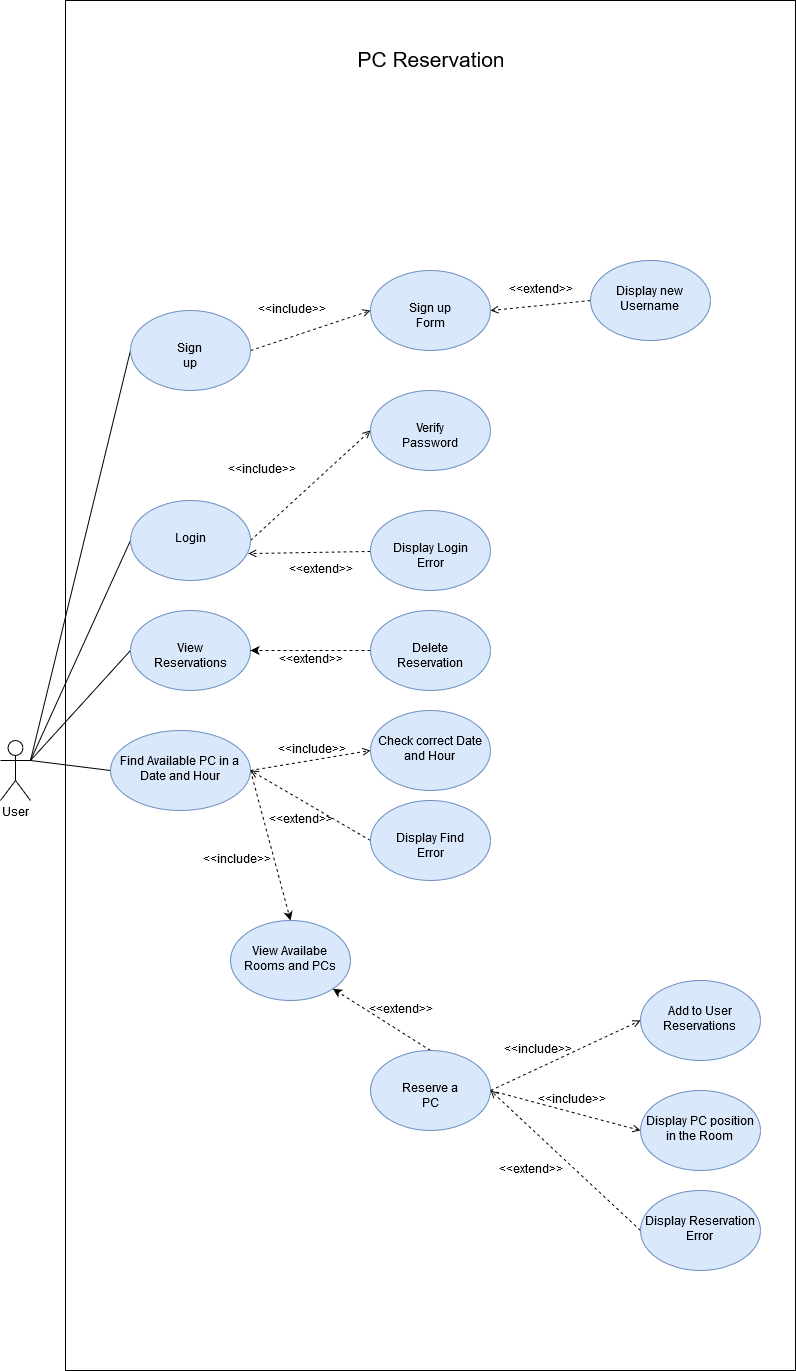

The diagram above was exported from draw.io. Its source (the exported page's mxGraphModel, read from the mxfile embedded in the PNG):
<mxGraphModel dx="914" dy="1601" grid="1" gridSize="10" guides="1" tooltips="1" connect="1" arrows="1" fold="1" page="1" pageScale="1" pageWidth="850" pageHeight="1100" math="0" shadow="0">
  <root>
    <mxCell id="0" />
    <mxCell id="1" parent="0" />
    <mxCell id="zYv1H9kL-xe7huB539gI-12" value="" style="rounded=0;whiteSpace=wrap;html=1;" parent="1" vertex="1">
      <mxGeometry x="85" y="-380" width="730" height="1370" as="geometry" />
    </mxCell>
    <mxCell id="TfFoAIgMHvEN7m_tn25y-29" style="edgeStyle=none;rounded=0;orthogonalLoop=1;jettySize=auto;html=1;exitX=1;exitY=0.3333333333333333;exitDx=0;exitDy=0;exitPerimeter=0;entryX=0;entryY=0.5;entryDx=0;entryDy=0;endArrow=none;endFill=0;" parent="1" source="TfFoAIgMHvEN7m_tn25y-1" target="TfFoAIgMHvEN7m_tn25y-6" edge="1">
      <mxGeometry relative="1" as="geometry" />
    </mxCell>
    <mxCell id="TfFoAIgMHvEN7m_tn25y-30" style="edgeStyle=none;rounded=0;orthogonalLoop=1;jettySize=auto;html=1;exitX=1;exitY=0.3333333333333333;exitDx=0;exitDy=0;exitPerimeter=0;entryX=0;entryY=0.5;entryDx=0;entryDy=0;endArrow=none;endFill=0;" parent="1" source="TfFoAIgMHvEN7m_tn25y-1" target="TfFoAIgMHvEN7m_tn25y-9" edge="1">
      <mxGeometry relative="1" as="geometry" />
    </mxCell>
    <mxCell id="TfFoAIgMHvEN7m_tn25y-32" style="edgeStyle=none;rounded=0;orthogonalLoop=1;jettySize=auto;html=1;exitX=1;exitY=0.3333333333333333;exitDx=0;exitDy=0;exitPerimeter=0;entryX=0;entryY=0.5;entryDx=0;entryDy=0;endArrow=none;endFill=0;" parent="1" source="TfFoAIgMHvEN7m_tn25y-1" target="TfFoAIgMHvEN7m_tn25y-10" edge="1">
      <mxGeometry relative="1" as="geometry" />
    </mxCell>
    <mxCell id="M2qrlvTxlgKUp4uCxBsA-10" style="edgeStyle=none;rounded=0;orthogonalLoop=1;jettySize=auto;html=1;exitX=1;exitY=0.3333333333333333;exitDx=0;exitDy=0;exitPerimeter=0;entryX=0;entryY=0.5;entryDx=0;entryDy=0;endArrow=none;endFill=0;" edge="1" parent="1" source="TfFoAIgMHvEN7m_tn25y-1" target="M2qrlvTxlgKUp4uCxBsA-2">
      <mxGeometry relative="1" as="geometry" />
    </mxCell>
    <mxCell id="TfFoAIgMHvEN7m_tn25y-1" value="User" style="shape=umlActor;verticalLabelPosition=bottom;labelBackgroundColor=#ffffff;verticalAlign=top;html=1;outlineConnect=0;" parent="1" vertex="1">
      <mxGeometry x="20" y="360" width="30" height="60" as="geometry" />
    </mxCell>
    <mxCell id="TfFoAIgMHvEN7m_tn25y-14" style="rounded=0;orthogonalLoop=1;jettySize=auto;html=1;exitX=1;exitY=0.5;exitDx=0;exitDy=0;entryX=0;entryY=0.5;entryDx=0;entryDy=0;dashed=1;endArrow=open;endFill=0;" parent="1" source="TfFoAIgMHvEN7m_tn25y-6" target="TfFoAIgMHvEN7m_tn25y-8" edge="1">
      <mxGeometry relative="1" as="geometry" />
    </mxCell>
    <mxCell id="TfFoAIgMHvEN7m_tn25y-6" value="Login " style="ellipse;whiteSpace=wrap;html=1;fillColor=#dae8fc;strokeColor=#6c8ebf;" parent="1" vertex="1">
      <mxGeometry x="150" y="120" width="120" height="80" as="geometry" />
    </mxCell>
    <mxCell id="TfFoAIgMHvEN7m_tn25y-8" value="Verify Password" style="ellipse;whiteSpace=wrap;html=1;fillColor=#dae8fc;strokeColor=#6c8ebf;" parent="1" vertex="1">
      <mxGeometry x="390" y="10" width="120" height="80" as="geometry" />
    </mxCell>
    <mxCell id="TfFoAIgMHvEN7m_tn25y-9" value="View Reservations" style="ellipse;whiteSpace=wrap;html=1;fillColor=#dae8fc;strokeColor=#6c8ebf;" parent="1" vertex="1">
      <mxGeometry x="150" y="230" width="120" height="80" as="geometry" />
    </mxCell>
    <mxCell id="TfFoAIgMHvEN7m_tn25y-34" style="edgeStyle=none;rounded=0;orthogonalLoop=1;jettySize=auto;html=1;exitX=1;exitY=0.5;exitDx=0;exitDy=0;entryX=0;entryY=0.5;entryDx=0;entryDy=0;dashed=1;endArrow=open;endFill=0;" parent="1" source="TfFoAIgMHvEN7m_tn25y-10" target="TfFoAIgMHvEN7m_tn25y-11" edge="1">
      <mxGeometry relative="1" as="geometry" />
    </mxCell>
    <mxCell id="zYv1H9kL-xe7huB539gI-6" style="edgeStyle=none;rounded=0;orthogonalLoop=1;jettySize=auto;html=1;exitX=1;exitY=0.5;exitDx=0;exitDy=0;entryX=0.5;entryY=0;entryDx=0;entryDy=0;dashed=1;" parent="1" source="TfFoAIgMHvEN7m_tn25y-10" target="TfFoAIgMHvEN7m_tn25y-23" edge="1">
      <mxGeometry relative="1" as="geometry" />
    </mxCell>
    <mxCell id="TfFoAIgMHvEN7m_tn25y-10" value="Find Available PC in a Date and Hour" style="ellipse;whiteSpace=wrap;html=1;fillColor=#dae8fc;strokeColor=#6c8ebf;" parent="1" vertex="1">
      <mxGeometry x="130" y="350" width="140" height="80" as="geometry" />
    </mxCell>
    <mxCell id="TfFoAIgMHvEN7m_tn25y-11" value="Check correct Date and Hour" style="ellipse;whiteSpace=wrap;html=1;fillColor=#dae8fc;strokeColor=#6c8ebf;" parent="1" vertex="1">
      <mxGeometry x="390" y="330" width="120" height="80" as="geometry" />
    </mxCell>
    <mxCell id="zYv1H9kL-xe7huB539gI-2" style="rounded=0;orthogonalLoop=1;jettySize=auto;html=1;exitX=0;exitY=0.5;exitDx=0;exitDy=0;entryX=1;entryY=0.5;entryDx=0;entryDy=0;dashed=1;" parent="1" source="TfFoAIgMHvEN7m_tn25y-12" target="TfFoAIgMHvEN7m_tn25y-9" edge="1">
      <mxGeometry relative="1" as="geometry" />
    </mxCell>
    <mxCell id="TfFoAIgMHvEN7m_tn25y-12" value="Delete Reservation" style="ellipse;whiteSpace=wrap;html=1;fillColor=#dae8fc;strokeColor=#6c8ebf;" parent="1" vertex="1">
      <mxGeometry x="390" y="230" width="120" height="80" as="geometry" />
    </mxCell>
    <mxCell id="TfFoAIgMHvEN7m_tn25y-16" value="&amp;lt;&amp;lt;include&amp;gt;&amp;gt;" style="text;html=1;strokeColor=none;fillColor=none;align=center;verticalAlign=middle;whiteSpace=wrap;rounded=0;" parent="1" vertex="1">
      <mxGeometry x="260" y="80" width="40" height="20" as="geometry" />
    </mxCell>
    <mxCell id="TfFoAIgMHvEN7m_tn25y-20" style="edgeStyle=none;rounded=0;orthogonalLoop=1;jettySize=auto;html=1;entryX=0.983;entryY=0.663;entryDx=0;entryDy=0;entryPerimeter=0;dashed=1;endArrow=open;endFill=0;" parent="1" source="TfFoAIgMHvEN7m_tn25y-19" target="TfFoAIgMHvEN7m_tn25y-6" edge="1">
      <mxGeometry relative="1" as="geometry" />
    </mxCell>
    <mxCell id="TfFoAIgMHvEN7m_tn25y-19" value="Display Login Error" style="ellipse;whiteSpace=wrap;html=1;fillColor=#dae8fc;strokeColor=#6c8ebf;" parent="1" vertex="1">
      <mxGeometry x="390" y="130" width="120" height="80" as="geometry" />
    </mxCell>
    <mxCell id="TfFoAIgMHvEN7m_tn25y-21" value="&amp;lt;&amp;lt;extend&amp;gt;&amp;gt;" style="text;html=1;strokeColor=none;fillColor=none;align=center;verticalAlign=middle;whiteSpace=wrap;rounded=0;" parent="1" vertex="1">
      <mxGeometry x="320" y="180" width="40" height="20" as="geometry" />
    </mxCell>
    <mxCell id="TfFoAIgMHvEN7m_tn25y-35" style="edgeStyle=none;rounded=0;orthogonalLoop=1;jettySize=auto;html=1;exitX=0;exitY=0.5;exitDx=0;exitDy=0;entryX=1;entryY=0.5;entryDx=0;entryDy=0;dashed=1;endArrow=open;endFill=0;" parent="1" source="TfFoAIgMHvEN7m_tn25y-22" target="TfFoAIgMHvEN7m_tn25y-10" edge="1">
      <mxGeometry relative="1" as="geometry" />
    </mxCell>
    <mxCell id="TfFoAIgMHvEN7m_tn25y-22" value="Display Find Error" style="ellipse;whiteSpace=wrap;html=1;fillColor=#dae8fc;strokeColor=#6c8ebf;" parent="1" vertex="1">
      <mxGeometry x="390" y="420" width="120" height="80" as="geometry" />
    </mxCell>
    <mxCell id="TfFoAIgMHvEN7m_tn25y-23" value="View Availabe Rooms and PCs" style="ellipse;whiteSpace=wrap;html=1;fillColor=#dae8fc;strokeColor=#6c8ebf;" parent="1" vertex="1">
      <mxGeometry x="250" y="540" width="120" height="80" as="geometry" />
    </mxCell>
    <mxCell id="TfFoAIgMHvEN7m_tn25y-38" style="edgeStyle=none;rounded=0;orthogonalLoop=1;jettySize=auto;html=1;exitX=1;exitY=0.5;exitDx=0;exitDy=0;entryX=0;entryY=0.5;entryDx=0;entryDy=0;dashed=1;endArrow=open;endFill=0;" parent="1" source="TfFoAIgMHvEN7m_tn25y-24" target="TfFoAIgMHvEN7m_tn25y-25" edge="1">
      <mxGeometry relative="1" as="geometry" />
    </mxCell>
    <mxCell id="TfFoAIgMHvEN7m_tn25y-39" style="edgeStyle=none;rounded=0;orthogonalLoop=1;jettySize=auto;html=1;exitX=1;exitY=0.5;exitDx=0;exitDy=0;entryX=0;entryY=0.5;entryDx=0;entryDy=0;dashed=1;endArrow=open;endFill=0;" parent="1" source="TfFoAIgMHvEN7m_tn25y-24" target="TfFoAIgMHvEN7m_tn25y-26" edge="1">
      <mxGeometry relative="1" as="geometry" />
    </mxCell>
    <mxCell id="zYv1H9kL-xe7huB539gI-5" style="edgeStyle=none;rounded=0;orthogonalLoop=1;jettySize=auto;html=1;exitX=0.5;exitY=0;exitDx=0;exitDy=0;entryX=1;entryY=1;entryDx=0;entryDy=0;dashed=1;" parent="1" source="TfFoAIgMHvEN7m_tn25y-24" target="TfFoAIgMHvEN7m_tn25y-23" edge="1">
      <mxGeometry relative="1" as="geometry">
        <mxPoint x="550" y="600" as="targetPoint" />
      </mxGeometry>
    </mxCell>
    <mxCell id="TfFoAIgMHvEN7m_tn25y-24" value="Reserve a PC" style="ellipse;whiteSpace=wrap;html=1;fillColor=#dae8fc;strokeColor=#6c8ebf;" parent="1" vertex="1">
      <mxGeometry x="390" y="670" width="120" height="80" as="geometry" />
    </mxCell>
    <mxCell id="TfFoAIgMHvEN7m_tn25y-25" value="Add to User Reservations " style="ellipse;whiteSpace=wrap;html=1;fillColor=#dae8fc;strokeColor=#6c8ebf;" parent="1" vertex="1">
      <mxGeometry x="660" y="600" width="120" height="80" as="geometry" />
    </mxCell>
    <mxCell id="TfFoAIgMHvEN7m_tn25y-26" value="Display PC position in the Room" style="ellipse;whiteSpace=wrap;html=1;fillColor=#dae8fc;strokeColor=#6c8ebf;" parent="1" vertex="1">
      <mxGeometry x="660" y="710" width="120" height="80" as="geometry" />
    </mxCell>
    <mxCell id="TfFoAIgMHvEN7m_tn25y-43" value="&amp;lt;&amp;lt;extend&amp;gt;&amp;gt;" style="text;html=1;strokeColor=none;fillColor=none;align=center;verticalAlign=middle;whiteSpace=wrap;rounded=0;" parent="1" vertex="1">
      <mxGeometry x="300" y="430" width="40" height="20" as="geometry" />
    </mxCell>
    <mxCell id="TfFoAIgMHvEN7m_tn25y-44" value="&amp;lt;&amp;lt;include&amp;gt;&amp;gt;" style="text;html=1;strokeColor=none;fillColor=none;align=center;verticalAlign=middle;whiteSpace=wrap;rounded=0;" parent="1" vertex="1">
      <mxGeometry x="310" y="360" width="40" height="20" as="geometry" />
    </mxCell>
    <mxCell id="TfFoAIgMHvEN7m_tn25y-45" value="&amp;lt;&amp;lt;include&amp;gt;&amp;gt;" style="text;html=1;strokeColor=none;fillColor=none;align=center;verticalAlign=middle;whiteSpace=wrap;rounded=0;" parent="1" vertex="1">
      <mxGeometry x="536" y="660" width="40" height="20" as="geometry" />
    </mxCell>
    <mxCell id="TfFoAIgMHvEN7m_tn25y-46" value="&amp;lt;&amp;lt;include&amp;gt;&amp;gt;" style="text;html=1;strokeColor=none;fillColor=none;align=center;verticalAlign=middle;whiteSpace=wrap;rounded=0;" parent="1" vertex="1">
      <mxGeometry x="570" y="710" width="40" height="20" as="geometry" />
    </mxCell>
    <mxCell id="TfFoAIgMHvEN7m_tn25y-50" value="PC Reservation" style="text;html=1;strokeColor=none;fillColor=none;align=center;verticalAlign=middle;whiteSpace=wrap;rounded=0;fontSize=21;" parent="1" vertex="1">
      <mxGeometry x="375" y="-330" width="150" height="20" as="geometry" />
    </mxCell>
    <mxCell id="TfFoAIgMHvEN7m_tn25y-54" style="edgeStyle=none;rounded=0;orthogonalLoop=1;jettySize=auto;html=1;exitX=0;exitY=0.5;exitDx=0;exitDy=0;entryX=1;entryY=0.5;entryDx=0;entryDy=0;endArrow=open;endFill=0;fontSize=21;dashed=1;" parent="1" source="TfFoAIgMHvEN7m_tn25y-52" target="TfFoAIgMHvEN7m_tn25y-24" edge="1">
      <mxGeometry relative="1" as="geometry" />
    </mxCell>
    <mxCell id="TfFoAIgMHvEN7m_tn25y-52" value="Display Reservation Error" style="ellipse;whiteSpace=wrap;html=1;fillColor=#dae8fc;strokeColor=#6c8ebf;" parent="1" vertex="1">
      <mxGeometry x="660" y="810" width="120" height="80" as="geometry" />
    </mxCell>
    <mxCell id="TfFoAIgMHvEN7m_tn25y-55" value="&amp;lt;&amp;lt;extend&amp;gt;&amp;gt;" style="text;html=1;strokeColor=none;fillColor=none;align=center;verticalAlign=middle;whiteSpace=wrap;rounded=0;fontSize=12;" parent="1" vertex="1">
      <mxGeometry x="530" y="780" width="40" height="20" as="geometry" />
    </mxCell>
    <mxCell id="zYv1H9kL-xe7huB539gI-3" value="&amp;lt;&amp;lt;extend&amp;gt;&amp;gt;" style="text;html=1;strokeColor=none;fillColor=none;align=center;verticalAlign=middle;whiteSpace=wrap;rounded=0;" parent="1" vertex="1">
      <mxGeometry x="310" y="270" width="40" height="20" as="geometry" />
    </mxCell>
    <mxCell id="zYv1H9kL-xe7huB539gI-7" value="&amp;lt;&amp;lt;include&amp;gt;&amp;gt;" style="text;html=1;strokeColor=none;fillColor=none;align=center;verticalAlign=middle;whiteSpace=wrap;rounded=0;" parent="1" vertex="1">
      <mxGeometry x="235" y="470" width="40" height="20" as="geometry" />
    </mxCell>
    <mxCell id="zYv1H9kL-xe7huB539gI-9" style="edgeStyle=none;rounded=0;orthogonalLoop=1;jettySize=auto;html=1;exitX=0.5;exitY=1;exitDx=0;exitDy=0;dashed=1;" parent="1" source="zYv1H9kL-xe7huB539gI-7" target="zYv1H9kL-xe7huB539gI-7" edge="1">
      <mxGeometry relative="1" as="geometry" />
    </mxCell>
    <mxCell id="zYv1H9kL-xe7huB539gI-10" value="&amp;lt;&amp;lt;extend&amp;gt;&amp;gt;" style="text;html=1;strokeColor=none;fillColor=none;align=center;verticalAlign=middle;whiteSpace=wrap;rounded=0;fontSize=12;" parent="1" vertex="1">
      <mxGeometry x="400" y="620" width="40" height="20" as="geometry" />
    </mxCell>
    <mxCell id="M2qrlvTxlgKUp4uCxBsA-18" style="edgeStyle=none;rounded=0;orthogonalLoop=1;jettySize=auto;html=1;exitX=1;exitY=0.5;exitDx=0;exitDy=0;entryX=0;entryY=0.5;entryDx=0;entryDy=0;dashed=1;endArrow=open;endFill=0;" edge="1" parent="1" source="M2qrlvTxlgKUp4uCxBsA-2" target="M2qrlvTxlgKUp4uCxBsA-4">
      <mxGeometry relative="1" as="geometry" />
    </mxCell>
    <mxCell id="M2qrlvTxlgKUp4uCxBsA-2" value="Sign up" style="ellipse;whiteSpace=wrap;html=1;fillColor=#dae8fc;strokeColor=#6c8ebf;" vertex="1" parent="1">
      <mxGeometry x="150" y="-70" width="120" height="80" as="geometry" />
    </mxCell>
    <mxCell id="M2qrlvTxlgKUp4uCxBsA-19" style="edgeStyle=none;rounded=0;orthogonalLoop=1;jettySize=auto;html=1;exitX=0;exitY=0.5;exitDx=0;exitDy=0;dashed=1;endArrow=open;endFill=0;entryX=1;entryY=0.5;entryDx=0;entryDy=0;" edge="1" parent="1" source="M2qrlvTxlgKUp4uCxBsA-3" target="M2qrlvTxlgKUp4uCxBsA-4">
      <mxGeometry relative="1" as="geometry">
        <mxPoint x="512" y="-100" as="targetPoint" />
      </mxGeometry>
    </mxCell>
    <mxCell id="M2qrlvTxlgKUp4uCxBsA-3" value="Display new Username" style="ellipse;whiteSpace=wrap;html=1;fillColor=#dae8fc;strokeColor=#6c8ebf;" vertex="1" parent="1">
      <mxGeometry x="610" y="-120" width="120" height="80" as="geometry" />
    </mxCell>
    <mxCell id="M2qrlvTxlgKUp4uCxBsA-4" value="Sign up Form" style="ellipse;whiteSpace=wrap;html=1;fillColor=#dae8fc;strokeColor=#6c8ebf;" vertex="1" parent="1">
      <mxGeometry x="390" y="-110" width="120" height="80" as="geometry" />
    </mxCell>
    <mxCell id="M2qrlvTxlgKUp4uCxBsA-20" value="&amp;lt;&amp;lt;extend&amp;gt;&amp;gt;" style="text;html=1;strokeColor=none;fillColor=none;align=center;verticalAlign=middle;whiteSpace=wrap;rounded=0;" vertex="1" parent="1">
      <mxGeometry x="540" y="-100" width="40" height="20" as="geometry" />
    </mxCell>
    <mxCell id="M2qrlvTxlgKUp4uCxBsA-22" value="&amp;lt;&amp;lt;include&amp;gt;&amp;gt;" style="text;html=1;strokeColor=none;fillColor=none;align=center;verticalAlign=middle;whiteSpace=wrap;rounded=0;" vertex="1" parent="1">
      <mxGeometry x="290" y="-80" width="40" height="20" as="geometry" />
    </mxCell>
  </root>
</mxGraphModel>